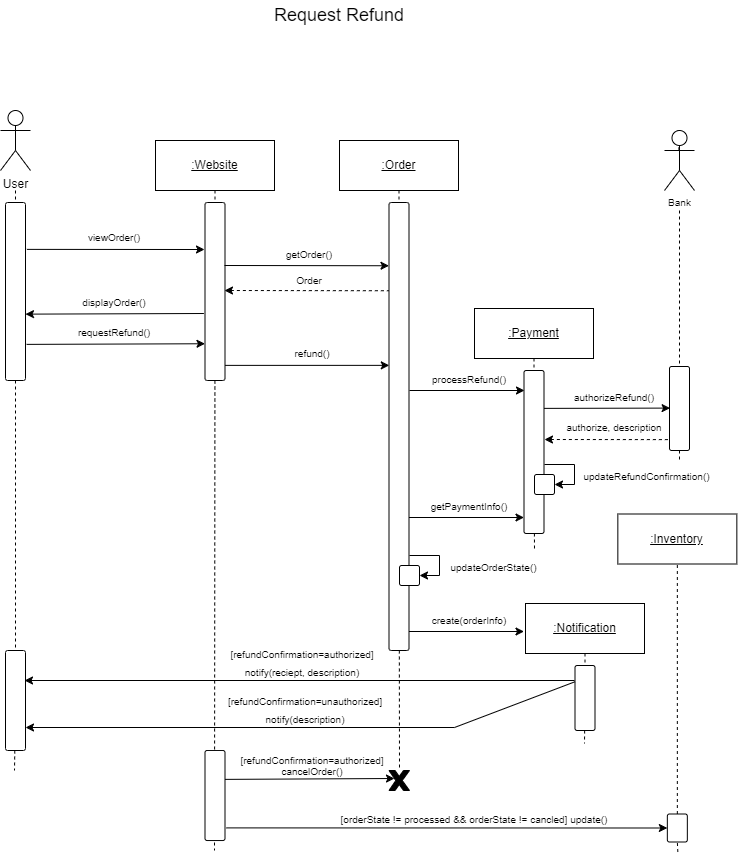

The diagram above was exported from draw.io. Its source (the exported page's mxGraphModel, read from the mxfile embedded in the PNG):
<mxGraphModel dx="1036" dy="614" grid="1" gridSize="10" guides="1" tooltips="1" connect="1" arrows="1" fold="1" page="1" pageScale="1" pageWidth="850" pageHeight="1100" math="0" shadow="0">
  <root>
    <mxCell id="0" />
    <mxCell id="1" parent="0" />
    <mxCell id="fkc1jQOuvcvDElP5cNoq-3" value="" style="edgeStyle=none;rounded=0;orthogonalLoop=1;jettySize=auto;html=1;fontSize=10;startArrow=none;startFill=0;endArrow=none;endFill=1;dashed=1;" parent="1" source="EG2dUykKIdSrm0khhYtF-3" edge="1">
      <mxGeometry relative="1" as="geometry">
        <mxPoint x="100" y="780" as="targetPoint" />
        <mxPoint x="101.00000000000011" y="200" as="sourcePoint" />
      </mxGeometry>
    </mxCell>
    <mxCell id="fkc1jQOuvcvDElP5cNoq-4" value="&lt;font style=&quot;font-size: 18px;&quot;&gt;Request Refund&lt;/font&gt;" style="text;html=1;strokeColor=none;fillColor=none;align=center;verticalAlign=middle;whiteSpace=wrap;rounded=0;" parent="1" vertex="1">
      <mxGeometry x="350" y="10" width="150" height="30" as="geometry" />
    </mxCell>
    <mxCell id="fkc1jQOuvcvDElP5cNoq-5" value="" style="edgeStyle=none;rounded=0;orthogonalLoop=1;jettySize=auto;html=1;fontSize=10;startArrow=none;startFill=0;endArrow=none;endFill=1;dashed=1;" parent="1" target="fkc1jQOuvcvDElP5cNoq-6" edge="1">
      <mxGeometry relative="1" as="geometry">
        <mxPoint x="101" y="550" as="targetPoint" />
        <mxPoint x="101" y="200" as="sourcePoint" />
      </mxGeometry>
    </mxCell>
    <mxCell id="fkc1jQOuvcvDElP5cNoq-6" value="" style="rounded=1;whiteSpace=wrap;html=1;arcSize=11;" parent="1" vertex="1">
      <mxGeometry x="91" y="212" width="20" height="178" as="geometry" />
    </mxCell>
    <mxCell id="fkc1jQOuvcvDElP5cNoq-7" value="&lt;u&gt;:Website&lt;/u&gt;" style="rounded=0;whiteSpace=wrap;html=1;" parent="1" vertex="1">
      <mxGeometry x="241" y="150" width="119" height="50" as="geometry" />
    </mxCell>
    <mxCell id="fkc1jQOuvcvDElP5cNoq-8" value="" style="edgeStyle=none;rounded=0;orthogonalLoop=1;jettySize=auto;html=1;fontSize=10;startArrow=none;startFill=0;endArrow=none;endFill=1;dashed=1;" parent="1" source="fkc1jQOuvcvDElP5cNoq-10" edge="1">
      <mxGeometry relative="1" as="geometry">
        <mxPoint x="300" y="860" as="targetPoint" />
        <mxPoint x="300.5000000000001" y="200" as="sourcePoint" />
      </mxGeometry>
    </mxCell>
    <mxCell id="fkc1jQOuvcvDElP5cNoq-9" value="" style="edgeStyle=none;rounded=0;orthogonalLoop=1;jettySize=auto;html=1;fontSize=10;startArrow=none;startFill=0;endArrow=none;endFill=1;dashed=1;" parent="1" source="fkc1jQOuvcvDElP5cNoq-7" target="fkc1jQOuvcvDElP5cNoq-10" edge="1">
      <mxGeometry relative="1" as="geometry">
        <mxPoint x="300.5" y="550" as="targetPoint" />
        <mxPoint x="300.5" y="200" as="sourcePoint" />
      </mxGeometry>
    </mxCell>
    <mxCell id="fkc1jQOuvcvDElP5cNoq-10" value="" style="rounded=1;whiteSpace=wrap;html=1;arcSize=11;" parent="1" vertex="1">
      <mxGeometry x="290.5" y="212" width="20" height="178" as="geometry" />
    </mxCell>
    <mxCell id="fkc1jQOuvcvDElP5cNoq-11" value="" style="endArrow=classic;html=1;rounded=0;fontSize=18;exitX=1.07;exitY=0.085;exitDx=0;exitDy=0;exitPerimeter=0;" parent="1" edge="1">
      <mxGeometry width="50" height="50" relative="1" as="geometry">
        <mxPoint x="112.4000000000002" y="258.88" as="sourcePoint" />
        <mxPoint x="290" y="259" as="targetPoint" />
      </mxGeometry>
    </mxCell>
    <mxCell id="fkc1jQOuvcvDElP5cNoq-12" value="&lt;font style=&quot;font-size: 10px;&quot;&gt;viewOrder()&lt;/font&gt;" style="text;html=1;strokeColor=none;fillColor=none;align=center;verticalAlign=middle;whiteSpace=wrap;rounded=0;fontSize=18;" parent="1" vertex="1">
      <mxGeometry x="170" y="230" width="60" height="30" as="geometry" />
    </mxCell>
    <mxCell id="fkc1jQOuvcvDElP5cNoq-13" value="&lt;u&gt;:Order&lt;/u&gt;" style="rounded=0;whiteSpace=wrap;html=1;" parent="1" vertex="1">
      <mxGeometry x="425" y="150" width="119" height="50" as="geometry" />
    </mxCell>
    <mxCell id="fkc1jQOuvcvDElP5cNoq-14" value="" style="edgeStyle=none;rounded=0;orthogonalLoop=1;jettySize=auto;html=1;fontSize=10;startArrow=none;startFill=0;endArrow=none;endFill=1;dashed=1;" parent="1" source="fkc1jQOuvcvDElP5cNoq-16" edge="1">
      <mxGeometry relative="1" as="geometry">
        <mxPoint x="485" y="780" as="targetPoint" />
        <mxPoint x="484.5000000000001" y="200" as="sourcePoint" />
      </mxGeometry>
    </mxCell>
    <mxCell id="fkc1jQOuvcvDElP5cNoq-15" value="" style="edgeStyle=none;rounded=0;orthogonalLoop=1;jettySize=auto;html=1;fontSize=10;startArrow=none;startFill=0;endArrow=none;endFill=1;dashed=1;" parent="1" source="fkc1jQOuvcvDElP5cNoq-13" target="fkc1jQOuvcvDElP5cNoq-16" edge="1">
      <mxGeometry relative="1" as="geometry">
        <mxPoint x="484.5" y="550" as="targetPoint" />
        <mxPoint x="484.5" y="200" as="sourcePoint" />
      </mxGeometry>
    </mxCell>
    <mxCell id="fkc1jQOuvcvDElP5cNoq-16" value="" style="rounded=1;whiteSpace=wrap;html=1;arcSize=11;" parent="1" vertex="1">
      <mxGeometry x="474.5" y="212" width="20" height="448" as="geometry" />
    </mxCell>
    <mxCell id="fkc1jQOuvcvDElP5cNoq-17" value="&lt;font style=&quot;font-size: 10px;&quot;&gt;getOrder()&lt;/font&gt;" style="text;html=1;strokeColor=none;fillColor=none;align=center;verticalAlign=middle;whiteSpace=wrap;rounded=0;fontSize=18;" parent="1" vertex="1">
      <mxGeometry x="330" y="247" width="130" height="30" as="geometry" />
    </mxCell>
    <mxCell id="fkc1jQOuvcvDElP5cNoq-18" value="" style="endArrow=classic;html=1;rounded=0;fontSize=18;entryX=0.015;entryY=0.141;entryDx=0;entryDy=0;entryPerimeter=0;" parent="1" edge="1">
      <mxGeometry width="50" height="50" relative="1" as="geometry">
        <mxPoint x="310" y="275" as="sourcePoint" />
        <mxPoint x="474.5" y="275.24800000000005" as="targetPoint" />
      </mxGeometry>
    </mxCell>
    <mxCell id="fkc1jQOuvcvDElP5cNoq-19" value="" style="endArrow=none;html=1;rounded=0;fontSize=18;entryX=0.015;entryY=0.141;entryDx=0;entryDy=0;entryPerimeter=0;dashed=1;endFill=0;startArrow=classic;startFill=1;" parent="1" edge="1">
      <mxGeometry width="50" height="50" relative="1" as="geometry">
        <mxPoint x="310" y="300" as="sourcePoint" />
        <mxPoint x="474.5" y="300.24800000000005" as="targetPoint" />
      </mxGeometry>
    </mxCell>
    <mxCell id="fkc1jQOuvcvDElP5cNoq-20" value="&lt;font style=&quot;font-size: 10px;&quot;&gt;Order&lt;/font&gt;" style="text;html=1;strokeColor=none;fillColor=none;align=center;verticalAlign=middle;whiteSpace=wrap;rounded=0;fontSize=18;" parent="1" vertex="1">
      <mxGeometry x="365" y="273" width="60" height="30" as="geometry" />
    </mxCell>
    <mxCell id="fkc1jQOuvcvDElP5cNoq-21" value="" style="endArrow=classic;html=1;rounded=0;fontSize=18;exitX=1.07;exitY=0.085;exitDx=0;exitDy=0;exitPerimeter=0;entryX=0.015;entryY=0.141;entryDx=0;entryDy=0;entryPerimeter=0;" parent="1" edge="1">
      <mxGeometry width="50" height="50" relative="1" as="geometry">
        <mxPoint x="112.10000000000025" y="353.88" as="sourcePoint" />
        <mxPoint x="290.4999999999999" y="353.24800000000005" as="targetPoint" />
      </mxGeometry>
    </mxCell>
    <mxCell id="fkc1jQOuvcvDElP5cNoq-22" value="&lt;font style=&quot;font-size: 10px;&quot;&gt;requestRefund()&lt;/font&gt;" style="text;html=1;strokeColor=none;fillColor=none;align=center;verticalAlign=middle;whiteSpace=wrap;rounded=0;fontSize=18;" parent="1" vertex="1">
      <mxGeometry x="170" y="325" width="60" height="30" as="geometry" />
    </mxCell>
    <mxCell id="fkc1jQOuvcvDElP5cNoq-28" value="&lt;u&gt;:Notification&lt;/u&gt;" style="rounded=0;whiteSpace=wrap;html=1;" parent="1" vertex="1">
      <mxGeometry x="611" y="613" width="119" height="50" as="geometry" />
    </mxCell>
    <mxCell id="fkc1jQOuvcvDElP5cNoq-29" value="" style="edgeStyle=none;rounded=0;orthogonalLoop=1;jettySize=auto;html=1;fontSize=10;startArrow=none;startFill=0;endArrow=none;endFill=1;dashed=1;" parent="1" source="fkc1jQOuvcvDElP5cNoq-31" edge="1">
      <mxGeometry relative="1" as="geometry">
        <mxPoint x="670" y="753" as="targetPoint" />
        <mxPoint x="670.5000000000001" y="663" as="sourcePoint" />
      </mxGeometry>
    </mxCell>
    <mxCell id="fkc1jQOuvcvDElP5cNoq-30" value="" style="edgeStyle=none;rounded=0;orthogonalLoop=1;jettySize=auto;html=1;fontSize=10;startArrow=none;startFill=0;endArrow=none;endFill=1;dashed=1;" parent="1" source="fkc1jQOuvcvDElP5cNoq-28" target="fkc1jQOuvcvDElP5cNoq-31" edge="1">
      <mxGeometry relative="1" as="geometry">
        <mxPoint x="670.5" y="1013" as="targetPoint" />
        <mxPoint x="670.5" y="663" as="sourcePoint" />
      </mxGeometry>
    </mxCell>
    <mxCell id="fkc1jQOuvcvDElP5cNoq-31" value="" style="rounded=1;whiteSpace=wrap;html=1;arcSize=11;" parent="1" vertex="1">
      <mxGeometry x="660.5" y="675" width="20" height="65" as="geometry" />
    </mxCell>
    <mxCell id="fkc1jQOuvcvDElP5cNoq-34" value="" style="endArrow=none;html=1;rounded=0;fontSize=18;exitX=1.07;exitY=0.085;exitDx=0;exitDy=0;exitPerimeter=0;entryX=0.015;entryY=0.141;entryDx=0;entryDy=0;entryPerimeter=0;endFill=0;startArrow=classic;startFill=1;" parent="1" edge="1">
      <mxGeometry width="50" height="50" relative="1" as="geometry">
        <mxPoint x="111.00000000000023" y="323.63" as="sourcePoint" />
        <mxPoint x="289.39999999999986" y="322.99800000000016" as="targetPoint" />
      </mxGeometry>
    </mxCell>
    <mxCell id="fkc1jQOuvcvDElP5cNoq-35" value="&lt;font style=&quot;font-size: 10px;&quot;&gt;displayOrder()&lt;/font&gt;" style="text;html=1;strokeColor=none;fillColor=none;align=center;verticalAlign=middle;whiteSpace=wrap;rounded=0;fontSize=18;" parent="1" vertex="1">
      <mxGeometry x="170" y="295" width="60" height="30" as="geometry" />
    </mxCell>
    <mxCell id="dCD8xN3uQkgAZMK8TxzP-3" value="" style="endArrow=none;html=1;rounded=0;fontSize=18;dashed=1;endFill=0;startArrow=none;startFill=0;" parent="1" edge="1">
      <mxGeometry width="50" height="50" relative="1" as="geometry">
        <mxPoint x="765" y="220" as="sourcePoint" />
        <mxPoint x="765" y="470" as="targetPoint" />
      </mxGeometry>
    </mxCell>
    <mxCell id="i1m7u5QTFez_Qyv5WNtI-1" value="&lt;u&gt;:Payment&lt;/u&gt;" style="rounded=0;whiteSpace=wrap;html=1;" parent="1" vertex="1">
      <mxGeometry x="560" y="318" width="119" height="50" as="geometry" />
    </mxCell>
    <mxCell id="i1m7u5QTFez_Qyv5WNtI-2" value="" style="edgeStyle=none;rounded=0;orthogonalLoop=1;jettySize=auto;html=1;fontSize=10;startArrow=none;startFill=0;endArrow=none;endFill=1;dashed=1;" parent="1" source="i1m7u5QTFez_Qyv5WNtI-4" edge="1">
      <mxGeometry relative="1" as="geometry">
        <mxPoint x="620" y="560" as="targetPoint" />
        <mxPoint x="619.5000000000001" y="368" as="sourcePoint" />
      </mxGeometry>
    </mxCell>
    <mxCell id="i1m7u5QTFez_Qyv5WNtI-3" value="" style="edgeStyle=none;rounded=0;orthogonalLoop=1;jettySize=auto;html=1;fontSize=10;startArrow=none;startFill=0;endArrow=none;endFill=1;dashed=1;" parent="1" source="i1m7u5QTFez_Qyv5WNtI-1" target="i1m7u5QTFez_Qyv5WNtI-4" edge="1">
      <mxGeometry relative="1" as="geometry">
        <mxPoint x="619.5" y="718" as="targetPoint" />
        <mxPoint x="619.5" y="368" as="sourcePoint" />
      </mxGeometry>
    </mxCell>
    <mxCell id="i1m7u5QTFez_Qyv5WNtI-4" value="" style="rounded=1;whiteSpace=wrap;html=1;arcSize=11;" parent="1" vertex="1">
      <mxGeometry x="609.5" y="380" width="20" height="163" as="geometry" />
    </mxCell>
    <mxCell id="i1m7u5QTFez_Qyv5WNtI-5" value="&lt;font style=&quot;font-size: 10px;&quot;&gt;refund()&lt;/font&gt;" style="text;html=1;strokeColor=none;fillColor=none;align=center;verticalAlign=middle;whiteSpace=wrap;rounded=0;fontSize=18;" parent="1" vertex="1">
      <mxGeometry x="368.4" y="346" width="60" height="30" as="geometry" />
    </mxCell>
    <mxCell id="i1m7u5QTFez_Qyv5WNtI-6" value="" style="endArrow=classic;html=1;rounded=0;fontSize=18;exitX=1.07;exitY=0.085;exitDx=0;exitDy=0;exitPerimeter=0;entryX=0.015;entryY=0.545;entryDx=0;entryDy=0;entryPerimeter=0;" parent="1" edge="1">
      <mxGeometry width="50" height="50" relative="1" as="geometry">
        <mxPoint x="310.50000000000034" y="374.88" as="sourcePoint" />
        <mxPoint x="474.79999999999995" y="374.86" as="targetPoint" />
      </mxGeometry>
    </mxCell>
    <mxCell id="i1m7u5QTFez_Qyv5WNtI-7" value="&lt;font style=&quot;font-size: 10px;&quot;&gt;processRefund()&lt;/font&gt;" style="text;html=1;strokeColor=none;fillColor=none;align=center;verticalAlign=middle;whiteSpace=wrap;rounded=0;fontSize=18;" parent="1" vertex="1">
      <mxGeometry x="525" y="372" width="60" height="30" as="geometry" />
    </mxCell>
    <mxCell id="i1m7u5QTFez_Qyv5WNtI-8" value="" style="endArrow=classic;html=1;rounded=0;fontSize=18;" parent="1" edge="1">
      <mxGeometry width="50" height="50" relative="1" as="geometry">
        <mxPoint x="495" y="400" as="sourcePoint" />
        <mxPoint x="610" y="400" as="targetPoint" />
      </mxGeometry>
    </mxCell>
    <mxCell id="i1m7u5QTFez_Qyv5WNtI-9" value="&lt;font style=&quot;font-size: 10px;&quot;&gt;authorizeRefund()&lt;/font&gt;" style="text;html=1;strokeColor=none;fillColor=none;align=center;verticalAlign=middle;whiteSpace=wrap;rounded=0;fontSize=18;" parent="1" vertex="1">
      <mxGeometry x="670" y="390" width="60" height="30" as="geometry" />
    </mxCell>
    <mxCell id="i1m7u5QTFez_Qyv5WNtI-10" value="" style="endArrow=classic;html=1;rounded=0;fontSize=18;exitX=1.07;exitY=0.085;exitDx=0;exitDy=0;exitPerimeter=0;entryX=0.03;entryY=0.433;entryDx=0;entryDy=0;entryPerimeter=0;" parent="1" edge="1">
      <mxGeometry width="50" height="50" relative="1" as="geometry">
        <mxPoint x="629.5000000000005" y="417.8800000000001" as="sourcePoint" />
        <mxPoint x="755.5999999999999" y="417.59899999999993" as="targetPoint" />
      </mxGeometry>
    </mxCell>
    <mxCell id="i1m7u5QTFez_Qyv5WNtI-12" value="" style="rounded=1;whiteSpace=wrap;html=1;arcSize=11;" parent="1" vertex="1">
      <mxGeometry x="755" y="376" width="20" height="84" as="geometry" />
    </mxCell>
    <mxCell id="i1m7u5QTFez_Qyv5WNtI-15" value="" style="endArrow=none;html=1;rounded=0;fontSize=18;dashed=1;startArrow=classic;startFill=1;endFill=0;" parent="1" edge="1">
      <mxGeometry width="50" height="50" relative="1" as="geometry">
        <mxPoint x="630" y="449" as="sourcePoint" />
        <mxPoint x="755" y="449.12" as="targetPoint" />
      </mxGeometry>
    </mxCell>
    <mxCell id="i1m7u5QTFez_Qyv5WNtI-16" value="&lt;font style=&quot;font-size: 10px;&quot;&gt;authorize, description&lt;/font&gt;" style="text;html=1;strokeColor=none;fillColor=none;align=center;verticalAlign=middle;whiteSpace=wrap;rounded=0;fontSize=18;" parent="1" vertex="1">
      <mxGeometry x="650" y="420" width="100" height="30" as="geometry" />
    </mxCell>
    <mxCell id="yxgEIZnF8am-hmROCG7k-1" style="edgeStyle=none;rounded=0;orthogonalLoop=1;jettySize=auto;html=1;fontSize=10;startArrow=none;startFill=0;endArrow=classic;endFill=1;entryX=1;entryY=0.5;entryDx=0;entryDy=0;" parent="1" target="yxgEIZnF8am-hmROCG7k-3" edge="1">
      <mxGeometry relative="1" as="geometry">
        <mxPoint x="660" y="524" as="targetPoint" />
        <mxPoint x="630" y="474" as="sourcePoint" />
        <Array as="points">
          <mxPoint x="660" y="474" />
          <mxPoint x="660" y="494" />
        </Array>
      </mxGeometry>
    </mxCell>
    <mxCell id="yxgEIZnF8am-hmROCG7k-2" value="&lt;p style=&quot;line-height: 40%;&quot;&gt;&lt;span style=&quot;font-size: 10px;&quot;&gt;updateRefundConfirmation()&lt;/span&gt;&lt;/p&gt;" style="text;html=1;strokeColor=none;fillColor=none;align=center;verticalAlign=middle;whiteSpace=wrap;rounded=0;fontSize=18;" parent="1" vertex="1">
      <mxGeometry x="659" y="476" width="147" height="17" as="geometry" />
    </mxCell>
    <mxCell id="yxgEIZnF8am-hmROCG7k-3" value="" style="rounded=1;whiteSpace=wrap;html=1;arcSize=11;" parent="1" vertex="1">
      <mxGeometry x="620" y="484" width="20" height="20" as="geometry" />
    </mxCell>
    <mxCell id="yxgEIZnF8am-hmROCG7k-4" value="" style="endArrow=classic;html=1;rounded=0;fontSize=18;" parent="1" edge="1">
      <mxGeometry width="50" height="50" relative="1" as="geometry">
        <mxPoint x="494.5" y="527" as="sourcePoint" />
        <mxPoint x="609.5" y="527" as="targetPoint" />
      </mxGeometry>
    </mxCell>
    <mxCell id="yxgEIZnF8am-hmROCG7k-5" value="&lt;font style=&quot;font-size: 10px;&quot;&gt;getPaymentInfo()&lt;/font&gt;" style="text;html=1;strokeColor=none;fillColor=none;align=center;verticalAlign=middle;whiteSpace=wrap;rounded=0;fontSize=18;" parent="1" vertex="1">
      <mxGeometry x="524.5" y="499" width="60" height="30" as="geometry" />
    </mxCell>
    <mxCell id="Ty0ocJV-SLEME3nZRdwH-4" style="edgeStyle=none;rounded=0;orthogonalLoop=1;jettySize=auto;html=1;fontSize=10;startArrow=none;startFill=0;endArrow=classic;endFill=1;entryX=1;entryY=0.5;entryDx=0;entryDy=0;" parent="1" target="Ty0ocJV-SLEME3nZRdwH-6" edge="1">
      <mxGeometry relative="1" as="geometry">
        <mxPoint x="525" y="615" as="targetPoint" />
        <mxPoint x="495" y="565" as="sourcePoint" />
        <Array as="points">
          <mxPoint x="525" y="565" />
          <mxPoint x="525" y="585" />
        </Array>
      </mxGeometry>
    </mxCell>
    <mxCell id="Ty0ocJV-SLEME3nZRdwH-5" value="&lt;p style=&quot;line-height: 40%;&quot;&gt;&lt;span style=&quot;font-size: 10px;&quot;&gt;updateOrderState()&lt;/span&gt;&lt;/p&gt;" style="text;html=1;strokeColor=none;fillColor=none;align=center;verticalAlign=middle;whiteSpace=wrap;rounded=0;fontSize=18;" parent="1" vertex="1">
      <mxGeometry x="524" y="567" width="111" height="17" as="geometry" />
    </mxCell>
    <mxCell id="Ty0ocJV-SLEME3nZRdwH-6" value="" style="rounded=1;whiteSpace=wrap;html=1;arcSize=11;" parent="1" vertex="1">
      <mxGeometry x="485" y="575" width="20" height="20" as="geometry" />
    </mxCell>
    <mxCell id="4pC_8GlltQo7IQuf7UNO-1" value="&lt;font style=&quot;font-size: 10px;&quot;&gt;create(orderInfo)&lt;/font&gt;" style="text;html=1;strokeColor=none;fillColor=none;align=center;verticalAlign=middle;whiteSpace=wrap;rounded=0;fontSize=18;" parent="1" vertex="1">
      <mxGeometry x="524.5" y="613" width="60" height="30" as="geometry" />
    </mxCell>
    <mxCell id="4pC_8GlltQo7IQuf7UNO-2" value="" style="endArrow=classic;html=1;rounded=0;fontSize=18;" parent="1" edge="1">
      <mxGeometry width="50" height="50" relative="1" as="geometry">
        <mxPoint x="494.5" y="641" as="sourcePoint" />
        <mxPoint x="609.5" y="641" as="targetPoint" />
      </mxGeometry>
    </mxCell>
    <mxCell id="EG2dUykKIdSrm0khhYtF-4" value="" style="edgeStyle=none;rounded=0;orthogonalLoop=1;jettySize=auto;html=1;fontSize=10;startArrow=none;startFill=0;endArrow=none;endFill=1;dashed=1;" parent="1" source="fkc1jQOuvcvDElP5cNoq-6" target="EG2dUykKIdSrm0khhYtF-3" edge="1">
      <mxGeometry relative="1" as="geometry">
        <mxPoint x="100" y="830" as="targetPoint" />
        <mxPoint x="100.8317580340265" y="390" as="sourcePoint" />
      </mxGeometry>
    </mxCell>
    <mxCell id="EG2dUykKIdSrm0khhYtF-3" value="" style="rounded=1;whiteSpace=wrap;html=1;arcSize=11;" parent="1" vertex="1">
      <mxGeometry x="91" y="660" width="20" height="100" as="geometry" />
    </mxCell>
    <mxCell id="bvVt_KH0zqfjfKkoPm0t-3" value="" style="endArrow=classic;html=1;rounded=0;fontSize=10;entryX=0.95;entryY=0.3;entryDx=0;entryDy=0;entryPerimeter=0;" parent="1" target="EG2dUykKIdSrm0khhYtF-3" edge="1">
      <mxGeometry width="50" height="50" relative="1" as="geometry">
        <mxPoint x="660" y="690" as="sourcePoint" />
        <mxPoint x="460" y="650" as="targetPoint" />
      </mxGeometry>
    </mxCell>
    <mxCell id="bvVt_KH0zqfjfKkoPm0t-4" value="&lt;p style=&quot;line-height: 80%;&quot;&gt;&lt;font style=&quot;font-size: 10px;&quot;&gt;[refundConfirmation=authorized]&lt;br&gt;notify(reciept, description)&lt;/font&gt;&lt;/p&gt;" style="text;html=1;strokeColor=none;fillColor=none;align=center;verticalAlign=middle;whiteSpace=wrap;rounded=0;fontSize=18;" parent="1" vertex="1">
      <mxGeometry x="358" y="657" width="60" height="30" as="geometry" />
    </mxCell>
    <mxCell id="umlyFjWgy9z7jTGBTIEA-1" value="" style="endArrow=classic;html=1;rounded=0;fontSize=10;entryX=1;entryY=0.5;entryDx=0;entryDy=0;exitX=0;exitY=0.25;exitDx=0;exitDy=0;" parent="1" source="fkc1jQOuvcvDElP5cNoq-31" edge="1">
      <mxGeometry width="50" height="50" relative="1" as="geometry">
        <mxPoint x="660" y="697" as="sourcePoint" />
        <mxPoint x="111" y="737" as="targetPoint" />
        <Array as="points">
          <mxPoint x="540" y="737" />
        </Array>
      </mxGeometry>
    </mxCell>
    <mxCell id="umlyFjWgy9z7jTGBTIEA-2" value="&lt;p style=&quot;line-height: 80%;&quot;&gt;&lt;font style=&quot;font-size: 10px;&quot;&gt;[refundConfirmation=unauthorized]&lt;br&gt;notify(description)&lt;/font&gt;&lt;/p&gt;" style="text;html=1;strokeColor=none;fillColor=none;align=center;verticalAlign=middle;whiteSpace=wrap;rounded=0;fontSize=18;" parent="1" vertex="1">
      <mxGeometry x="360.5" y="704" width="60" height="30" as="geometry" />
    </mxCell>
    <mxCell id="tmEV0aJ7qLX9l4K_2wPV-1" value="" style="rounded=1;whiteSpace=wrap;html=1;arcSize=11;" parent="1" vertex="1">
      <mxGeometry x="290.5" y="760" width="20" height="90" as="geometry" />
    </mxCell>
    <mxCell id="D5bD_MF-Rrtv3Q3xjKa1-1" value="" style="verticalLabelPosition=bottom;verticalAlign=top;html=1;shape=mxgraph.basic.x;fontSize=10;fillColor=#000000;" parent="1" vertex="1">
      <mxGeometry x="474.5" y="780" width="20.5" height="20" as="geometry" />
    </mxCell>
    <mxCell id="D5bD_MF-Rrtv3Q3xjKa1-2" value="&lt;p style=&quot;line-height: 50%;&quot;&gt;&lt;font style=&quot;font-size: 10px;&quot;&gt;[refundConfirmation=authorized]&lt;br&gt;cancelOrder()&lt;/font&gt;&lt;/p&gt;" style="text;html=1;strokeColor=none;fillColor=none;align=center;verticalAlign=middle;whiteSpace=wrap;rounded=0;fontSize=18;" parent="1" vertex="1">
      <mxGeometry x="368.4" y="759" width="60" height="30" as="geometry" />
    </mxCell>
    <mxCell id="D5bD_MF-Rrtv3Q3xjKa1-3" value="" style="endArrow=classic;html=1;rounded=0;fontSize=18;exitX=1.07;exitY=0.085;exitDx=0;exitDy=0;exitPerimeter=0;" parent="1" edge="1">
      <mxGeometry width="50" height="50" relative="1" as="geometry">
        <mxPoint x="310.50000000000034" y="788.88" as="sourcePoint" />
        <mxPoint x="480" y="788" as="targetPoint" />
      </mxGeometry>
    </mxCell>
    <mxCell id="htPMX2vet2ec4iCA19up-1" value="User" style="shape=umlActor;verticalLabelPosition=bottom;verticalAlign=top;html=1;outlineConnect=0;" parent="1" vertex="1">
      <mxGeometry x="86" y="120" width="30" height="60" as="geometry" />
    </mxCell>
    <mxCell id="htPMX2vet2ec4iCA19up-2" value="" style="endArrow=none;html=1;rounded=0;fontSize=18;dashed=1;endFill=0;startArrow=none;startFill=0;" parent="1" target="dCD8xN3uQkgAZMK8TxzP-1" edge="1">
      <mxGeometry width="50" height="50" relative="1" as="geometry">
        <mxPoint x="764.5" y="160" as="sourcePoint" />
        <mxPoint x="765" y="470" as="targetPoint" />
      </mxGeometry>
    </mxCell>
    <mxCell id="dCD8xN3uQkgAZMK8TxzP-1" value="Bank" style="shape=umlActor;verticalLabelPosition=bottom;verticalAlign=top;html=1;outlineConnect=0;fontSize=10;fillColor=#FFFFFF;" parent="1" vertex="1">
      <mxGeometry x="750" y="140" width="30" height="60" as="geometry" />
    </mxCell>
    <mxCell id="P4Q6EG5LL0TPROPk4dn8-1" value="&lt;u&gt;:Inventory&lt;/u&gt;" style="rounded=0;whiteSpace=wrap;html=1;" vertex="1" parent="1">
      <mxGeometry x="703.34" y="523.5" width="119" height="50" as="geometry" />
    </mxCell>
    <mxCell id="P4Q6EG5LL0TPROPk4dn8-2" value="" style="edgeStyle=none;rounded=0;orthogonalLoop=1;jettySize=auto;html=1;fontSize=10;startArrow=none;startFill=0;endArrow=none;endFill=1;dashed=1;entryX=0.5;entryY=1;entryDx=0;entryDy=0;" edge="1" parent="1" source="P4Q6EG5LL0TPROPk4dn8-5" target="P4Q6EG5LL0TPROPk4dn8-1">
      <mxGeometry relative="1" as="geometry">
        <mxPoint x="763.34" y="614.5" as="targetPoint" />
        <mxPoint x="763.34" y="914.5" as="sourcePoint" />
      </mxGeometry>
    </mxCell>
    <mxCell id="P4Q6EG5LL0TPROPk4dn8-3" value="" style="endArrow=classic;html=1;rounded=0;fontSize=10;entryX=0;entryY=0.5;entryDx=0;entryDy=0;exitX=1.075;exitY=0.86;exitDx=0;exitDy=0;exitPerimeter=0;" edge="1" parent="1" target="P4Q6EG5LL0TPROPk4dn8-5">
      <mxGeometry width="50" height="50" relative="1" as="geometry">
        <mxPoint x="312" y="837.4000000000001" as="sourcePoint" />
        <mxPoint x="683.34" y="836.5" as="targetPoint" />
      </mxGeometry>
    </mxCell>
    <mxCell id="P4Q6EG5LL0TPROPk4dn8-4" value="" style="edgeStyle=none;rounded=0;orthogonalLoop=1;jettySize=auto;html=1;fontSize=10;startArrow=none;startFill=0;endArrow=none;endFill=1;dashed=1;entryX=0.5;entryY=1;entryDx=0;entryDy=0;" edge="1" parent="1" target="P4Q6EG5LL0TPROPk4dn8-5">
      <mxGeometry relative="1" as="geometry">
        <mxPoint x="762.8400000000003" y="511.5" as="targetPoint" />
        <mxPoint x="763.3400000000001" y="861.5" as="sourcePoint" />
      </mxGeometry>
    </mxCell>
    <mxCell id="P4Q6EG5LL0TPROPk4dn8-5" value="" style="rounded=1;whiteSpace=wrap;html=1;arcSize=11;" vertex="1" parent="1">
      <mxGeometry x="752.84" y="823.5" width="20" height="28" as="geometry" />
    </mxCell>
    <mxCell id="P4Q6EG5LL0TPROPk4dn8-6" value="&lt;font style=&quot;font-size: 10px;&quot;&gt;[orderState != processed &amp;amp;&amp;amp; orderState != cancled] update()&lt;/font&gt;" style="text;html=1;strokeColor=none;fillColor=none;align=center;verticalAlign=middle;whiteSpace=wrap;rounded=0;fontSize=18;" vertex="1" parent="1">
      <mxGeometry x="420" y="811.5" width="280" height="30" as="geometry" />
    </mxCell>
  </root>
</mxGraphModel>